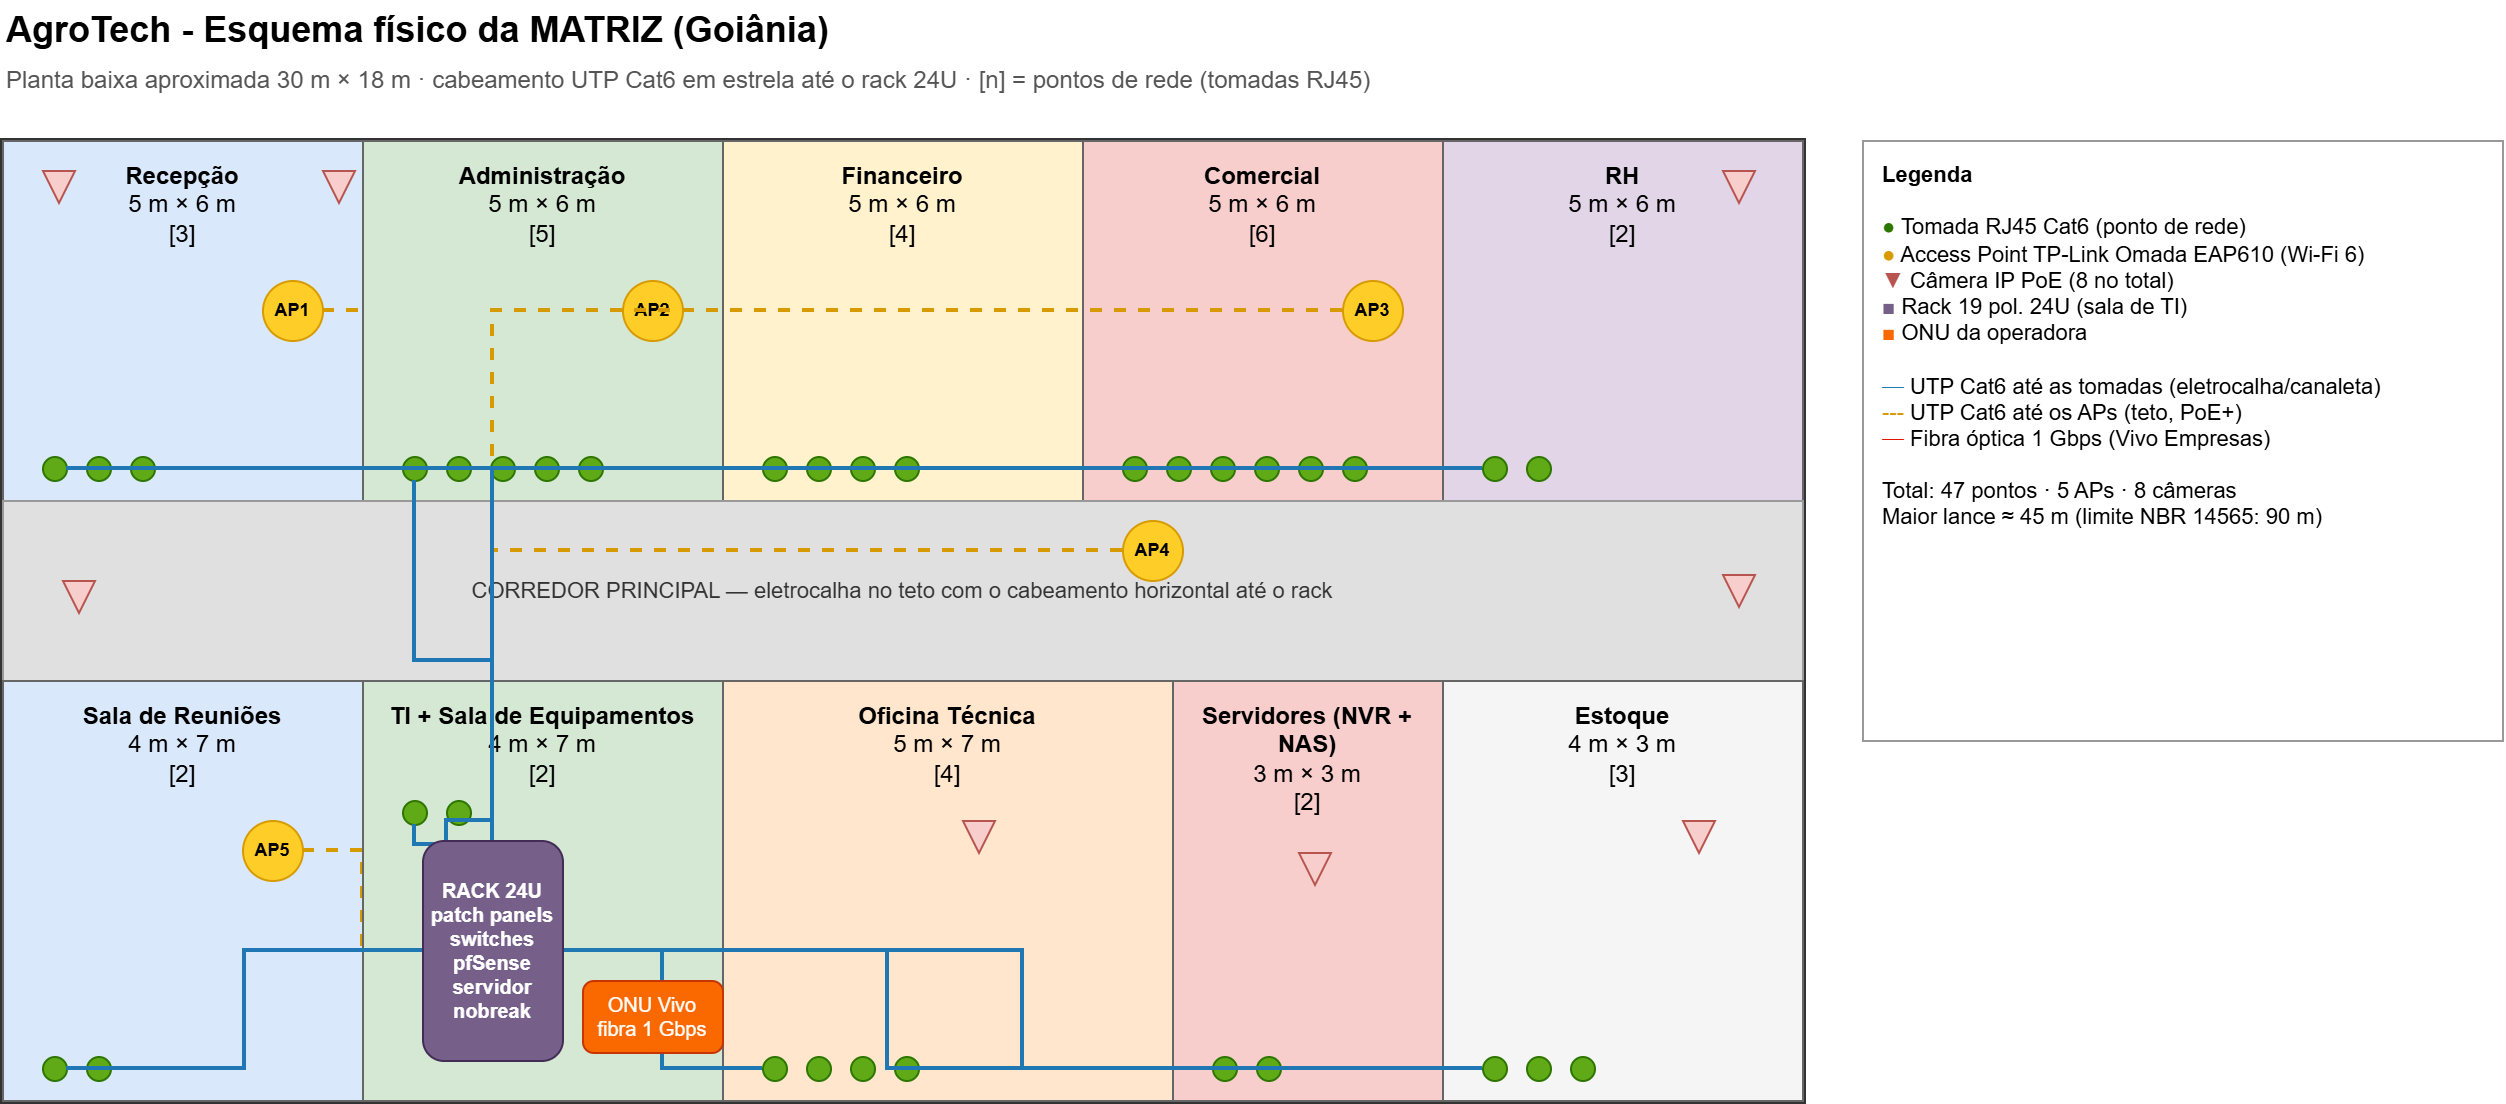

The diagram above was exported from draw.io. Its source (the exported page's mxGraphModel, read from the mxfile embedded in the PNG):
<mxGraphModel dx="1096" dy="1367" grid="1" gridSize="10" guides="1" tooltips="1" connect="1" arrows="1" fold="1" page="1" pageScale="1" pageWidth="1340" pageHeight="620" math="0" shadow="0">
  <root>
    <mxCell id="0" />
    <mxCell id="1" parent="0" />
    <mxCell id="c1" parent="1" style="text;html=1;fontSize=18;fontStyle=1;align=left;verticalAlign=middle;" value="AgroTech - Esquema físico da MATRIZ (Goiânia)" vertex="1">
      <mxGeometry height="30" width="700" x="40" y="10" as="geometry" />
    </mxCell>
    <mxCell id="c2" parent="1" style="text;html=1;fontSize=12;align=left;verticalAlign=middle;fontColor=#555555;" value="Planta baixa aproximada 30 m × 18 m · cabeamento UTP Cat6 em estrela até o rack 24U · [n] = pontos de rede (tomadas RJ45)" vertex="1">
      <mxGeometry height="20" width="900" x="40" y="40" as="geometry" />
    </mxCell>
    <mxCell id="c3" parent="1" style="rounded=0;whiteSpace=wrap;html=1;fillColor=none;strokeColor=#333333;strokeWidth=3;" value="" vertex="1">
      <mxGeometry height="480" width="900" x="40" y="80" as="geometry" />
    </mxCell>
    <mxCell id="c6" edge="1" parent="1" source="c5" style="edgeStyle=orthogonalEdgeStyle;rounded=0;html=1;endArrow=none;strokeColor=#e51400;strokeWidth=3;" target="c4" value="">
      <mxGeometry relative="1" as="geometry" />
    </mxCell>
    <mxCell id="c7" parent="1" style="rounded=0;whiteSpace=wrap;html=1;fillColor=#dae8fc;strokeColor=#666666;verticalAlign=top;align=center;fontSize=12;spacingTop=4;" value="&lt;b&gt;Recepção&lt;/b&gt;&lt;br&gt;5 m × 6 m&lt;br&gt;[3]" vertex="1">
      <mxGeometry height="180" width="180" x="40" y="80" as="geometry" />
    </mxCell>
    <mxCell id="c8" parent="1" style="ellipse;whiteSpace=wrap;html=1;fillColor=#60a917;strokeColor=#2D7600;" value="" vertex="1">
      <mxGeometry height="12" width="12" x="60" y="238" as="geometry" />
    </mxCell>
    <mxCell id="c9" parent="1" style="ellipse;whiteSpace=wrap;html=1;fillColor=#60a917;strokeColor=#2D7600;" value="" vertex="1">
      <mxGeometry height="12" width="12" x="82" y="238" as="geometry" />
    </mxCell>
    <mxCell id="c10" parent="1" style="ellipse;whiteSpace=wrap;html=1;fillColor=#60a917;strokeColor=#2D7600;" value="" vertex="1">
      <mxGeometry height="12" width="12" x="104" y="238" as="geometry" />
    </mxCell>
    <mxCell id="c11" parent="1" style="ellipse;whiteSpace=wrap;html=1;fillColor=#ffcd28;strokeColor=#d79b00;fontSize=9;fontStyle=1;" value="AP1" vertex="1">
      <mxGeometry height="30" width="30" x="170" y="150" as="geometry" />
    </mxCell>
    <mxCell id="c12" edge="1" parent="1" source="c11" style="edgeStyle=orthogonalEdgeStyle;rounded=0;html=1;endArrow=none;strokeColor=#d79b00;strokeWidth=2;dashed=1;" target="c4" value="">
      <mxGeometry relative="1" as="geometry" />
    </mxCell>
    <mxCell id="c13" parent="1" style="rounded=0;whiteSpace=wrap;html=1;fillColor=#d5e8d4;strokeColor=#666666;verticalAlign=top;align=center;fontSize=12;spacingTop=4;" value="&lt;b&gt;Administração&lt;/b&gt;&lt;br&gt;5 m × 6 m&lt;br&gt;[5]" vertex="1">
      <mxGeometry height="180" width="180" x="220" y="80" as="geometry" />
    </mxCell>
    <mxCell id="c14" parent="1" style="ellipse;whiteSpace=wrap;html=1;fillColor=#60a917;strokeColor=#2D7600;" value="" vertex="1">
      <mxGeometry height="12" width="12" x="240" y="238" as="geometry" />
    </mxCell>
    <mxCell id="c15" parent="1" style="ellipse;whiteSpace=wrap;html=1;fillColor=#60a917;strokeColor=#2D7600;" value="" vertex="1">
      <mxGeometry height="12" width="12" x="262" y="238" as="geometry" />
    </mxCell>
    <mxCell id="c16" parent="1" style="ellipse;whiteSpace=wrap;html=1;fillColor=#60a917;strokeColor=#2D7600;" value="" vertex="1">
      <mxGeometry height="12" width="12" x="284" y="238" as="geometry" />
    </mxCell>
    <mxCell id="c17" parent="1" style="ellipse;whiteSpace=wrap;html=1;fillColor=#60a917;strokeColor=#2D7600;" value="" vertex="1">
      <mxGeometry height="12" width="12" x="306" y="238" as="geometry" />
    </mxCell>
    <mxCell id="c18" parent="1" style="ellipse;whiteSpace=wrap;html=1;fillColor=#60a917;strokeColor=#2D7600;" value="" vertex="1">
      <mxGeometry height="12" width="12" x="328" y="238" as="geometry" />
    </mxCell>
    <mxCell id="c19" parent="1" style="ellipse;whiteSpace=wrap;html=1;fillColor=#ffcd28;strokeColor=#d79b00;fontSize=9;fontStyle=1;" value="AP2" vertex="1">
      <mxGeometry height="30" width="30" x="350" y="150" as="geometry" />
    </mxCell>
    <mxCell id="c20" edge="1" parent="1" source="c19" style="edgeStyle=orthogonalEdgeStyle;rounded=0;html=1;endArrow=none;strokeColor=#d79b00;strokeWidth=2;dashed=1;" target="c4" value="">
      <mxGeometry relative="1" as="geometry" />
    </mxCell>
    <mxCell id="c21" parent="1" style="rounded=0;whiteSpace=wrap;html=1;fillColor=#fff2cc;strokeColor=#666666;verticalAlign=top;align=center;fontSize=12;spacingTop=4;" value="&lt;b&gt;Financeiro&lt;/b&gt;&lt;br&gt;5 m × 6 m&lt;br&gt;[4]" vertex="1">
      <mxGeometry height="180" width="180" x="400" y="80" as="geometry" />
    </mxCell>
    <mxCell id="c22" parent="1" style="ellipse;whiteSpace=wrap;html=1;fillColor=#60a917;strokeColor=#2D7600;" value="" vertex="1">
      <mxGeometry height="12" width="12" x="420" y="238" as="geometry" />
    </mxCell>
    <mxCell id="c23" parent="1" style="ellipse;whiteSpace=wrap;html=1;fillColor=#60a917;strokeColor=#2D7600;" value="" vertex="1">
      <mxGeometry height="12" width="12" x="442" y="238" as="geometry" />
    </mxCell>
    <mxCell id="c24" parent="1" style="ellipse;whiteSpace=wrap;html=1;fillColor=#60a917;strokeColor=#2D7600;" value="" vertex="1">
      <mxGeometry height="12" width="12" x="464" y="238" as="geometry" />
    </mxCell>
    <mxCell id="c25" parent="1" style="ellipse;whiteSpace=wrap;html=1;fillColor=#60a917;strokeColor=#2D7600;" value="" vertex="1">
      <mxGeometry height="12" width="12" x="486" y="238" as="geometry" />
    </mxCell>
    <mxCell id="c26" parent="1" style="rounded=0;whiteSpace=wrap;html=1;fillColor=#f8cecc;strokeColor=#666666;verticalAlign=top;align=center;fontSize=12;spacingTop=4;" value="&lt;b&gt;Comercial&lt;/b&gt;&lt;br&gt;5 m × 6 m&lt;br&gt;[6]" vertex="1">
      <mxGeometry height="180" width="180" x="580" y="80" as="geometry" />
    </mxCell>
    <mxCell id="c27" parent="1" style="ellipse;whiteSpace=wrap;html=1;fillColor=#60a917;strokeColor=#2D7600;" value="" vertex="1">
      <mxGeometry height="12" width="12" x="600" y="238" as="geometry" />
    </mxCell>
    <mxCell id="c28" parent="1" style="ellipse;whiteSpace=wrap;html=1;fillColor=#60a917;strokeColor=#2D7600;" value="" vertex="1">
      <mxGeometry height="12" width="12" x="622" y="238" as="geometry" />
    </mxCell>
    <mxCell id="c29" parent="1" style="ellipse;whiteSpace=wrap;html=1;fillColor=#60a917;strokeColor=#2D7600;" value="" vertex="1">
      <mxGeometry height="12" width="12" x="644" y="238" as="geometry" />
    </mxCell>
    <mxCell id="c30" parent="1" style="ellipse;whiteSpace=wrap;html=1;fillColor=#60a917;strokeColor=#2D7600;" value="" vertex="1">
      <mxGeometry height="12" width="12" x="666" y="238" as="geometry" />
    </mxCell>
    <mxCell id="c31" parent="1" style="ellipse;whiteSpace=wrap;html=1;fillColor=#60a917;strokeColor=#2D7600;" value="" vertex="1">
      <mxGeometry height="12" width="12" x="688" y="238" as="geometry" />
    </mxCell>
    <mxCell id="c32" parent="1" style="ellipse;whiteSpace=wrap;html=1;fillColor=#60a917;strokeColor=#2D7600;" value="" vertex="1">
      <mxGeometry height="12" width="12" x="710" y="238" as="geometry" />
    </mxCell>
    <mxCell id="c33" parent="1" style="ellipse;whiteSpace=wrap;html=1;fillColor=#ffcd28;strokeColor=#d79b00;fontSize=9;fontStyle=1;" value="AP3" vertex="1">
      <mxGeometry height="30" width="30" x="710" y="150" as="geometry" />
    </mxCell>
    <mxCell id="c34" edge="1" parent="1" source="c33" style="edgeStyle=orthogonalEdgeStyle;rounded=0;html=1;endArrow=none;strokeColor=#d79b00;strokeWidth=2;dashed=1;" target="c4" value="">
      <mxGeometry relative="1" as="geometry" />
    </mxCell>
    <mxCell id="c35" parent="1" style="rounded=0;whiteSpace=wrap;html=1;fillColor=#e1d5e7;strokeColor=#666666;verticalAlign=top;align=center;fontSize=12;spacingTop=4;" value="&lt;b&gt;RH&lt;/b&gt;&lt;br&gt;5 m × 6 m&lt;br&gt;[2]" vertex="1">
      <mxGeometry height="180" width="180" x="760" y="80" as="geometry" />
    </mxCell>
    <mxCell id="c36" parent="1" style="ellipse;whiteSpace=wrap;html=1;fillColor=#60a917;strokeColor=#2D7600;" value="" vertex="1">
      <mxGeometry height="12" width="12" x="780" y="238" as="geometry" />
    </mxCell>
    <mxCell id="c37" parent="1" style="ellipse;whiteSpace=wrap;html=1;fillColor=#60a917;strokeColor=#2D7600;" value="" vertex="1">
      <mxGeometry height="12" width="12" x="802" y="238" as="geometry" />
    </mxCell>
    <mxCell id="c38" parent="1" style="rounded=0;whiteSpace=wrap;html=1;fillColor=#e0e0e0;strokeColor=#999999;fontSize=11;fontColor=#333333;" value="CORREDOR PRINCIPAL — eletrocalha no teto com o cabeamento horizontal até o rack" vertex="1">
      <mxGeometry height="90" width="900" x="40" y="260" as="geometry" />
    </mxCell>
    <mxCell id="c39" parent="1" style="ellipse;whiteSpace=wrap;html=1;fillColor=#ffcd28;strokeColor=#d79b00;fontSize=9;fontStyle=1;" value="AP4" vertex="1">
      <mxGeometry height="30" width="30" x="600" y="270" as="geometry" />
    </mxCell>
    <mxCell id="c40" edge="1" parent="1" source="c39" style="edgeStyle=orthogonalEdgeStyle;rounded=0;html=1;endArrow=none;strokeColor=#d79b00;strokeWidth=2;dashed=1;" target="c4" value="">
      <mxGeometry relative="1" as="geometry" />
    </mxCell>
    <mxCell id="c41" parent="1" style="rounded=0;whiteSpace=wrap;html=1;fillColor=#dae8fc;strokeColor=#666666;verticalAlign=top;align=center;fontSize=12;spacingTop=4;" value="&lt;b&gt;Sala de Reuniões&lt;/b&gt;&lt;br&gt;4 m × 7 m&lt;br&gt;[2]" vertex="1">
      <mxGeometry height="210" width="180" x="40" y="350" as="geometry" />
    </mxCell>
    <mxCell id="c42" parent="1" style="ellipse;whiteSpace=wrap;html=1;fillColor=#60a917;strokeColor=#2D7600;" value="" vertex="1">
      <mxGeometry height="12" width="12" x="60" y="538" as="geometry" />
    </mxCell>
    <mxCell id="c43" parent="1" style="ellipse;whiteSpace=wrap;html=1;fillColor=#60a917;strokeColor=#2D7600;" value="" vertex="1">
      <mxGeometry height="12" width="12" x="82" y="538" as="geometry" />
    </mxCell>
    <mxCell id="c44" parent="1" style="ellipse;whiteSpace=wrap;html=1;fillColor=#ffcd28;strokeColor=#d79b00;fontSize=9;fontStyle=1;" value="AP5" vertex="1">
      <mxGeometry height="30" width="30" x="160" y="420" as="geometry" />
    </mxCell>
    <mxCell id="c45" edge="1" parent="1" source="c44" style="edgeStyle=orthogonalEdgeStyle;rounded=0;html=1;endArrow=none;strokeColor=#d79b00;strokeWidth=2;dashed=1;" target="c4" value="">
      <mxGeometry relative="1" as="geometry" />
    </mxCell>
    <mxCell id="c46" parent="1" style="rounded=0;whiteSpace=wrap;html=1;fillColor=#d5e8d4;strokeColor=#666666;verticalAlign=top;align=center;fontSize=12;spacingTop=4;" value="&lt;b&gt;TI + Sala de Equipamentos&lt;/b&gt;&lt;br&gt;4 m × 7 m&lt;br&gt;[2]" vertex="1">
      <mxGeometry height="210" width="180" x="220" y="350" as="geometry" />
    </mxCell>
    <mxCell id="c47" parent="1" style="ellipse;whiteSpace=wrap;html=1;fillColor=#60a917;strokeColor=#2D7600;" value="" vertex="1">
      <mxGeometry height="12" width="12" x="240" y="410" as="geometry" />
    </mxCell>
    <mxCell id="c48" parent="1" style="ellipse;whiteSpace=wrap;html=1;fillColor=#60a917;strokeColor=#2D7600;" value="" vertex="1">
      <mxGeometry height="12" width="12" x="262" y="410" as="geometry" />
    </mxCell>
    <mxCell id="c49" parent="1" style="rounded=0;whiteSpace=wrap;html=1;fillColor=#ffe6cc;strokeColor=#666666;verticalAlign=top;align=center;fontSize=12;spacingTop=4;" value="&lt;b&gt;Oficina Técnica&lt;/b&gt;&lt;br&gt;5 m × 7 m&lt;br&gt;[4]" vertex="1">
      <mxGeometry height="210" width="225" x="400" y="350" as="geometry" />
    </mxCell>
    <mxCell id="c50" parent="1" style="ellipse;whiteSpace=wrap;html=1;fillColor=#60a917;strokeColor=#2D7600;" value="" vertex="1">
      <mxGeometry height="12" width="12" x="420" y="538" as="geometry" />
    </mxCell>
    <mxCell id="c51" parent="1" style="ellipse;whiteSpace=wrap;html=1;fillColor=#60a917;strokeColor=#2D7600;" value="" vertex="1">
      <mxGeometry height="12" width="12" x="442" y="538" as="geometry" />
    </mxCell>
    <mxCell id="c52" parent="1" style="ellipse;whiteSpace=wrap;html=1;fillColor=#60a917;strokeColor=#2D7600;" value="" vertex="1">
      <mxGeometry height="12" width="12" x="464" y="538" as="geometry" />
    </mxCell>
    <mxCell id="c53" parent="1" style="ellipse;whiteSpace=wrap;html=1;fillColor=#60a917;strokeColor=#2D7600;" value="" vertex="1">
      <mxGeometry height="12" width="12" x="486" y="538" as="geometry" />
    </mxCell>
    <mxCell id="c54" parent="1" style="rounded=0;whiteSpace=wrap;html=1;fillColor=#f8cecc;strokeColor=#666666;verticalAlign=top;align=center;fontSize=12;spacingTop=4;" value="&lt;b&gt;Servidores (NVR + NAS)&lt;/b&gt;&lt;br&gt;3 m × 3 m&lt;br&gt;[2]" vertex="1">
      <mxGeometry height="210" width="135" x="625" y="350" as="geometry" />
    </mxCell>
    <mxCell id="c55" parent="1" style="ellipse;whiteSpace=wrap;html=1;fillColor=#60a917;strokeColor=#2D7600;" value="" vertex="1">
      <mxGeometry height="12" width="12" x="645" y="538" as="geometry" />
    </mxCell>
    <mxCell id="c56" parent="1" style="ellipse;whiteSpace=wrap;html=1;fillColor=#60a917;strokeColor=#2D7600;" value="" vertex="1">
      <mxGeometry height="12" width="12" x="667" y="538" as="geometry" />
    </mxCell>
    <mxCell id="c57" parent="1" style="rounded=0;whiteSpace=wrap;html=1;fillColor=#f5f5f5;strokeColor=#666666;verticalAlign=top;align=center;fontSize=12;spacingTop=4;" value="&lt;b&gt;Estoque&lt;/b&gt;&lt;br&gt;4 m × 3 m&lt;br&gt;[3]" vertex="1">
      <mxGeometry height="210" width="180" x="760" y="350" as="geometry" />
    </mxCell>
    <mxCell id="c58" parent="1" style="ellipse;whiteSpace=wrap;html=1;fillColor=#60a917;strokeColor=#2D7600;" value="" vertex="1">
      <mxGeometry height="12" width="12" x="780" y="538" as="geometry" />
    </mxCell>
    <mxCell id="c59" parent="1" style="ellipse;whiteSpace=wrap;html=1;fillColor=#60a917;strokeColor=#2D7600;" value="" vertex="1">
      <mxGeometry height="12" width="12" x="802" y="538" as="geometry" />
    </mxCell>
    <mxCell id="c60" parent="1" style="ellipse;whiteSpace=wrap;html=1;fillColor=#60a917;strokeColor=#2D7600;" value="" vertex="1">
      <mxGeometry height="12" width="12" x="824" y="538" as="geometry" />
    </mxCell>
    <mxCell id="c61" edge="1" parent="1" source="c8" style="edgeStyle=orthogonalEdgeStyle;rounded=0;html=1;endArrow=none;strokeColor=#1f77b4;strokeWidth=2;" target="c4" value="">
      <mxGeometry relative="1" as="geometry" />
    </mxCell>
    <mxCell id="c62" edge="1" parent="1" source="c14" style="edgeStyle=orthogonalEdgeStyle;rounded=0;html=1;endArrow=none;strokeColor=#1f77b4;strokeWidth=2;" target="c4" value="">
      <mxGeometry relative="1" as="geometry" />
    </mxCell>
    <mxCell id="c63" edge="1" parent="1" source="c22" style="edgeStyle=orthogonalEdgeStyle;rounded=0;html=1;endArrow=none;strokeColor=#1f77b4;strokeWidth=2;" target="c4" value="">
      <mxGeometry relative="1" as="geometry" />
    </mxCell>
    <mxCell id="c64" edge="1" parent="1" source="c27" style="edgeStyle=orthogonalEdgeStyle;rounded=0;html=1;endArrow=none;strokeColor=#1f77b4;strokeWidth=2;" target="c4" value="">
      <mxGeometry relative="1" as="geometry" />
    </mxCell>
    <mxCell id="c65" edge="1" parent="1" source="c36" style="edgeStyle=orthogonalEdgeStyle;rounded=0;html=1;endArrow=none;strokeColor=#1f77b4;strokeWidth=2;" target="c4" value="">
      <mxGeometry relative="1" as="geometry" />
    </mxCell>
    <mxCell id="c66" edge="1" parent="1" source="c42" style="edgeStyle=orthogonalEdgeStyle;rounded=0;html=1;endArrow=none;strokeColor=#1f77b4;strokeWidth=2;" target="c4" value="">
      <mxGeometry relative="1" as="geometry" />
    </mxCell>
    <mxCell id="c67" edge="1" parent="1" source="c47" style="edgeStyle=orthogonalEdgeStyle;rounded=0;html=1;endArrow=none;strokeColor=#1f77b4;strokeWidth=2;" target="c4" value="">
      <mxGeometry relative="1" as="geometry" />
    </mxCell>
    <mxCell id="c68" edge="1" parent="1" source="c50" style="edgeStyle=orthogonalEdgeStyle;rounded=0;html=1;endArrow=none;strokeColor=#1f77b4;strokeWidth=2;" target="c4" value="">
      <mxGeometry relative="1" as="geometry" />
    </mxCell>
    <mxCell id="c69" edge="1" parent="1" source="c55" style="edgeStyle=orthogonalEdgeStyle;rounded=0;html=1;endArrow=none;strokeColor=#1f77b4;strokeWidth=2;" target="c4" value="">
      <mxGeometry relative="1" as="geometry" />
    </mxCell>
    <mxCell id="c70" edge="1" parent="1" source="c58" style="edgeStyle=orthogonalEdgeStyle;rounded=0;html=1;endArrow=none;strokeColor=#1f77b4;strokeWidth=2;" target="c4" value="">
      <mxGeometry relative="1" as="geometry" />
    </mxCell>
    <mxCell id="c4" parent="1" style="rounded=1;whiteSpace=wrap;html=1;fillColor=#76608a;strokeColor=#432D57;fontColor=#ffffff;fontSize=10;fontStyle=1;" value="RACK 24U&lt;br&gt;patch panels&lt;br&gt;switches&lt;br&gt;pfSense&lt;br&gt;servidor&lt;br&gt;nobreak" vertex="1">
      <mxGeometry height="110" width="70" x="250" y="430" as="geometry" />
    </mxCell>
    <mxCell id="c5" parent="1" style="rounded=1;whiteSpace=wrap;html=1;fillColor=#fa6800;strokeColor=#C73500;fontColor=#ffffff;fontSize=10;" value="ONU Vivo&lt;br&gt;fibra 1 Gbps" vertex="1">
      <mxGeometry height="36" width="70" x="330" y="500" as="geometry" />
    </mxCell>
    <mxCell id="c71" parent="1" style="triangle;whiteSpace=wrap;html=1;fillColor=#f8cecc;strokeColor=#b85450;direction=south;" value="" vertex="1">
      <mxGeometry height="16" width="16" x="60" y="95" as="geometry" />
    </mxCell>
    <mxCell id="c72" parent="1" style="triangle;whiteSpace=wrap;html=1;fillColor=#f8cecc;strokeColor=#b85450;direction=south;" value="" vertex="1">
      <mxGeometry height="16" width="16" x="200" y="95" as="geometry" />
    </mxCell>
    <mxCell id="c73" parent="1" style="triangle;whiteSpace=wrap;html=1;fillColor=#f8cecc;strokeColor=#b85450;direction=south;" value="" vertex="1">
      <mxGeometry height="16" width="16" x="70" y="300" as="geometry" />
    </mxCell>
    <mxCell id="c74" parent="1" style="triangle;whiteSpace=wrap;html=1;fillColor=#f8cecc;strokeColor=#b85450;direction=south;" value="" vertex="1">
      <mxGeometry height="16" width="16" x="900" y="297" as="geometry" />
    </mxCell>
    <mxCell id="c75" parent="1" style="triangle;whiteSpace=wrap;html=1;fillColor=#f8cecc;strokeColor=#b85450;direction=south;" value="" vertex="1">
      <mxGeometry height="16" width="16" x="520" y="420" as="geometry" />
    </mxCell>
    <mxCell id="c76" parent="1" style="triangle;whiteSpace=wrap;html=1;fillColor=#f8cecc;strokeColor=#b85450;direction=south;" value="" vertex="1">
      <mxGeometry height="16" width="16" x="880" y="420" as="geometry" />
    </mxCell>
    <mxCell id="c77" parent="1" style="triangle;whiteSpace=wrap;html=1;fillColor=#f8cecc;strokeColor=#b85450;direction=south;" value="" vertex="1">
      <mxGeometry height="16" width="16" x="688" y="436" as="geometry" />
    </mxCell>
    <mxCell id="c78" parent="1" style="triangle;whiteSpace=wrap;html=1;fillColor=#f8cecc;strokeColor=#b85450;direction=south;" value="" vertex="1">
      <mxGeometry height="16" width="16" x="900" y="95" as="geometry" />
    </mxCell>
    <mxCell id="c79" parent="1" style="rounded=0;whiteSpace=wrap;html=1;fillColor=#ffffff;strokeColor=#999999;align=left;verticalAlign=top;spacingLeft=8;spacingTop=4;fontSize=11;" value="&lt;b&gt;Legenda&lt;/b&gt;&lt;br&gt;&lt;br&gt;&lt;font color='#2D7600'&gt;●&lt;/font&gt; Tomada RJ45 Cat6 (ponto de rede)&lt;br&gt;&lt;font color='#d79b00'&gt;●&lt;/font&gt; Access Point TP-Link Omada EAP610 (Wi-Fi 6)&lt;br&gt;&lt;font color='#b85450'&gt;▼&lt;/font&gt; Câmera IP PoE (8 no total)&lt;br&gt;&lt;font color='#76608a'&gt;■&lt;/font&gt; Rack 19 pol. 24U (sala de TI)&lt;br&gt;&lt;font color='#fa6800'&gt;■&lt;/font&gt; ONU da operadora&lt;br&gt;&lt;br&gt;&lt;font color='#1f77b4'&gt;━&lt;/font&gt; UTP Cat6 até as tomadas (eletrocalha/canaleta)&lt;br&gt;&lt;font color='#d79b00'&gt;┅&lt;/font&gt; UTP Cat6 até os APs (teto, PoE+)&lt;br&gt;&lt;font color='#e51400'&gt;━&lt;/font&gt; Fibra óptica 1 Gbps (Vivo Empresas)&lt;br&gt;&lt;br&gt;Total: 47 pontos · 5 APs · 8 câmeras&lt;br&gt;Maior lance ≈ 45 m (limite NBR 14565: 90 m)" vertex="1">
      <mxGeometry height="300" width="320" x="970" y="80" as="geometry" />
    </mxCell>
  </root>
</mxGraphModel>